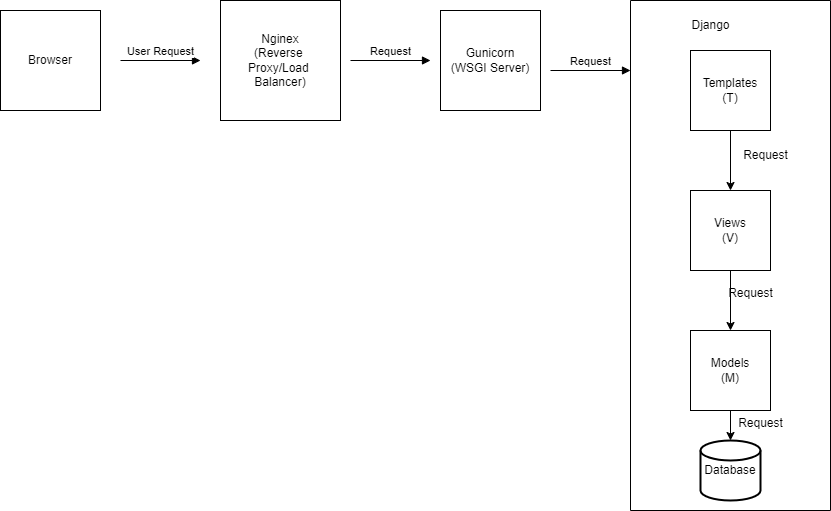

The diagram above was exported from draw.io. Its source (the exported page's mxGraphModel, read from the mxfile embedded in the PNG):
<mxGraphModel dx="1120" dy="563" grid="1" gridSize="10" guides="1" tooltips="1" connect="1" arrows="1" fold="1" page="1" pageScale="1" pageWidth="850" pageHeight="1100" math="0" shadow="0">
  <root>
    <mxCell id="0" />
    <mxCell id="1" parent="0" />
    <mxCell id="XryE8SCbXKDdoAVAGyDB-1" value="Browser" style="whiteSpace=wrap;html=1;aspect=fixed;" vertex="1" parent="1">
      <mxGeometry x="10" y="40" width="100" height="100" as="geometry" />
    </mxCell>
    <mxCell id="XryE8SCbXKDdoAVAGyDB-7" value="Nginex&lt;div&gt;(Reverse&amp;nbsp;&lt;/div&gt;&lt;div&gt;Proxy/Load&amp;nbsp;&lt;/div&gt;&lt;div&gt;Balancer)&lt;/div&gt;" style="whiteSpace=wrap;html=1;aspect=fixed;" vertex="1" parent="1">
      <mxGeometry x="230" y="30" width="120" height="120" as="geometry" />
    </mxCell>
    <mxCell id="XryE8SCbXKDdoAVAGyDB-14" value="Gunicorn&lt;div&gt;(WSGI Server)&lt;/div&gt;" style="whiteSpace=wrap;html=1;aspect=fixed;" vertex="1" parent="1">
      <mxGeometry x="450" y="40" width="100" height="100" as="geometry" />
    </mxCell>
    <mxCell id="XryE8SCbXKDdoAVAGyDB-16" value="" style="swimlane;startSize=0;" vertex="1" parent="1">
      <mxGeometry x="640" y="30" width="200" height="510" as="geometry" />
    </mxCell>
    <mxCell id="XryE8SCbXKDdoAVAGyDB-37" value="" style="edgeStyle=orthogonalEdgeStyle;rounded=0;orthogonalLoop=1;jettySize=auto;html=1;" edge="1" parent="XryE8SCbXKDdoAVAGyDB-16" source="XryE8SCbXKDdoAVAGyDB-17" target="XryE8SCbXKDdoAVAGyDB-18">
      <mxGeometry relative="1" as="geometry" />
    </mxCell>
    <mxCell id="XryE8SCbXKDdoAVAGyDB-17" value="Templates&lt;div&gt;(T)&lt;/div&gt;" style="whiteSpace=wrap;html=1;aspect=fixed;" vertex="1" parent="XryE8SCbXKDdoAVAGyDB-16">
      <mxGeometry x="60" y="50" width="80" height="80" as="geometry" />
    </mxCell>
    <mxCell id="XryE8SCbXKDdoAVAGyDB-35" value="" style="edgeStyle=orthogonalEdgeStyle;rounded=0;orthogonalLoop=1;jettySize=auto;html=1;" edge="1" parent="XryE8SCbXKDdoAVAGyDB-16" source="XryE8SCbXKDdoAVAGyDB-18" target="XryE8SCbXKDdoAVAGyDB-19">
      <mxGeometry relative="1" as="geometry" />
    </mxCell>
    <mxCell id="XryE8SCbXKDdoAVAGyDB-18" value="Views&lt;div&gt;(V)&lt;/div&gt;" style="whiteSpace=wrap;html=1;aspect=fixed;" vertex="1" parent="XryE8SCbXKDdoAVAGyDB-16">
      <mxGeometry x="60" y="190" width="80" height="80" as="geometry" />
    </mxCell>
    <mxCell id="XryE8SCbXKDdoAVAGyDB-36" value="" style="edgeStyle=orthogonalEdgeStyle;rounded=0;orthogonalLoop=1;jettySize=auto;html=1;" edge="1" parent="XryE8SCbXKDdoAVAGyDB-16" source="XryE8SCbXKDdoAVAGyDB-19" target="XryE8SCbXKDdoAVAGyDB-21">
      <mxGeometry relative="1" as="geometry" />
    </mxCell>
    <mxCell id="XryE8SCbXKDdoAVAGyDB-19" value="Models&lt;div&gt;(M)&lt;/div&gt;" style="whiteSpace=wrap;html=1;aspect=fixed;" vertex="1" parent="XryE8SCbXKDdoAVAGyDB-16">
      <mxGeometry x="60" y="330" width="80" height="80" as="geometry" />
    </mxCell>
    <mxCell id="XryE8SCbXKDdoAVAGyDB-21" value="Database" style="strokeWidth=2;html=1;shape=mxgraph.flowchart.database;whiteSpace=wrap;" vertex="1" parent="XryE8SCbXKDdoAVAGyDB-16">
      <mxGeometry x="70" y="440" width="60" height="60" as="geometry" />
    </mxCell>
    <mxCell id="XryE8SCbXKDdoAVAGyDB-22" value="Django" style="text;html=1;align=center;verticalAlign=middle;resizable=0;points=[];autosize=1;strokeColor=none;fillColor=none;" vertex="1" parent="XryE8SCbXKDdoAVAGyDB-16">
      <mxGeometry x="50" y="10" width="60" height="30" as="geometry" />
    </mxCell>
    <mxCell id="XryE8SCbXKDdoAVAGyDB-38" value="Request" style="text;html=1;align=center;verticalAlign=middle;resizable=0;points=[];autosize=1;strokeColor=none;fillColor=none;" vertex="1" parent="XryE8SCbXKDdoAVAGyDB-16">
      <mxGeometry x="100" y="140" width="70" height="30" as="geometry" />
    </mxCell>
    <mxCell id="XryE8SCbXKDdoAVAGyDB-24" value="User Request" style="html=1;verticalAlign=bottom;endArrow=block;curved=0;rounded=0;" edge="1" parent="1">
      <mxGeometry width="80" relative="1" as="geometry">
        <mxPoint x="130" y="90" as="sourcePoint" />
        <mxPoint x="210" y="90" as="targetPoint" />
      </mxGeometry>
    </mxCell>
    <mxCell id="XryE8SCbXKDdoAVAGyDB-26" value="Request" style="html=1;verticalAlign=bottom;endArrow=block;curved=0;rounded=0;" edge="1" parent="1">
      <mxGeometry width="80" relative="1" as="geometry">
        <mxPoint x="360" y="90" as="sourcePoint" />
        <mxPoint x="440" y="90" as="targetPoint" />
        <mxPoint as="offset" />
      </mxGeometry>
    </mxCell>
    <mxCell id="XryE8SCbXKDdoAVAGyDB-28" value="Request" style="html=1;verticalAlign=bottom;endArrow=block;curved=0;rounded=0;" edge="1" parent="1">
      <mxGeometry width="80" relative="1" as="geometry">
        <mxPoint x="560" y="100" as="sourcePoint" />
        <mxPoint x="640" y="100" as="targetPoint" />
      </mxGeometry>
    </mxCell>
    <mxCell id="XryE8SCbXKDdoAVAGyDB-39" value="Request" style="text;html=1;align=center;verticalAlign=middle;resizable=0;points=[];autosize=1;strokeColor=none;fillColor=none;" vertex="1" parent="1">
      <mxGeometry x="725" y="308" width="70" height="30" as="geometry" />
    </mxCell>
    <mxCell id="XryE8SCbXKDdoAVAGyDB-40" value="Request" style="text;html=1;align=center;verticalAlign=middle;resizable=0;points=[];autosize=1;strokeColor=none;fillColor=none;" vertex="1" parent="1">
      <mxGeometry x="735" y="438" width="70" height="30" as="geometry" />
    </mxCell>
  </root>
</mxGraphModel>